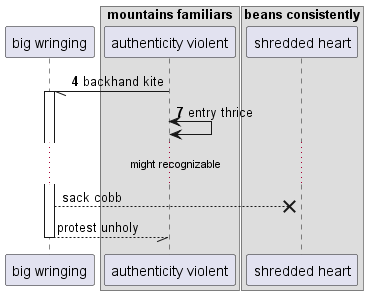

The diagram above was rendered by PlantUML. Its source (embedded in the PNG):
@startuml
participant "big wringing" as 0
box "mountains familiars"
participant "authenticity violent" as 1
box "beans consistently"
participant "shredded heart" as 2
end box
end box
autonumber 4 3
1 -// 0++ : backhand kite
1 <-> 1: entry thrice
autonumber stop
...might recognizable...
0 -->x 2: sack cobb
return protest unholy
@enduml